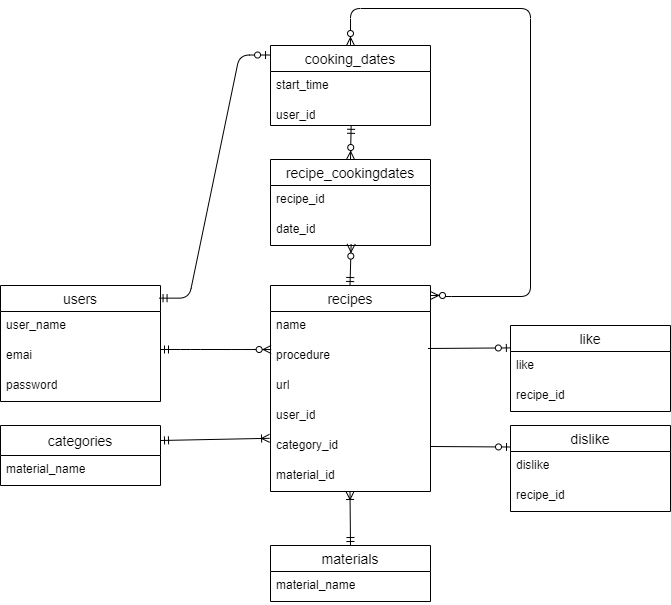

The diagram above was exported from draw.io. Its source (the exported page's mxGraphModel, read from the mxfile embedded in the PNG):
<mxGraphModel dx="1672" dy="1732" grid="1" gridSize="10" guides="1" tooltips="1" connect="1" arrows="1" fold="1" page="1" pageScale="1" pageWidth="827" pageHeight="1169" math="0" shadow="0">
  <root>
    <mxCell id="0" />
    <mxCell id="1" parent="0" />
    <mxCell id="2" value="users" style="swimlane;fontStyle=0;childLayout=stackLayout;horizontal=1;startSize=26;horizontalStack=0;resizeParent=1;resizeParentMax=0;resizeLast=0;collapsible=1;marginBottom=0;align=center;fontSize=14;" parent="1" vertex="1">
      <mxGeometry x="-750" y="40" width="160" height="116" as="geometry" />
    </mxCell>
    <mxCell id="3" value="user_name" style="text;strokeColor=none;fillColor=none;spacingLeft=4;spacingRight=4;overflow=hidden;rotatable=0;points=[[0,0.5],[1,0.5]];portConstraint=eastwest;fontSize=12;whiteSpace=wrap;html=1;" parent="2" vertex="1">
      <mxGeometry y="26" width="160" height="30" as="geometry" />
    </mxCell>
    <mxCell id="4" value="emai" style="text;strokeColor=none;fillColor=none;spacingLeft=4;spacingRight=4;overflow=hidden;rotatable=0;points=[[0,0.5],[1,0.5]];portConstraint=eastwest;fontSize=12;whiteSpace=wrap;html=1;" parent="2" vertex="1">
      <mxGeometry y="56" width="160" height="30" as="geometry" />
    </mxCell>
    <mxCell id="5" value="password" style="text;strokeColor=none;fillColor=none;spacingLeft=4;spacingRight=4;overflow=hidden;rotatable=0;points=[[0,0.5],[1,0.5]];portConstraint=eastwest;fontSize=12;whiteSpace=wrap;html=1;" parent="2" vertex="1">
      <mxGeometry y="86" width="160" height="30" as="geometry" />
    </mxCell>
    <mxCell id="6" value="recipes" style="swimlane;fontStyle=0;childLayout=stackLayout;horizontal=1;startSize=26;horizontalStack=0;resizeParent=1;resizeParentMax=0;resizeLast=0;collapsible=1;marginBottom=0;align=center;fontSize=14;" parent="1" vertex="1">
      <mxGeometry x="-480" y="40" width="160" height="206" as="geometry" />
    </mxCell>
    <mxCell id="35" value="" style="edgeStyle=entityRelationEdgeStyle;fontSize=12;html=1;endArrow=ERzeroToMany;startArrow=ERmandOne;entryX=0.004;entryY=0.267;entryDx=0;entryDy=0;entryPerimeter=0;" parent="6" edge="1">
      <mxGeometry width="100" height="100" relative="1" as="geometry">
        <mxPoint x="-110" y="64" as="sourcePoint" />
        <mxPoint x="0.6400000000001" y="64.00999999999999" as="targetPoint" />
        <Array as="points">
          <mxPoint x="-50" y="71" />
          <mxPoint x="-20" y="66" />
          <mxPoint y="71" />
        </Array>
      </mxGeometry>
    </mxCell>
    <mxCell id="7" value="name" style="text;strokeColor=none;fillColor=none;spacingLeft=4;spacingRight=4;overflow=hidden;rotatable=0;points=[[0,0.5],[1,0.5]];portConstraint=eastwest;fontSize=12;whiteSpace=wrap;html=1;" parent="6" vertex="1">
      <mxGeometry y="26" width="160" height="30" as="geometry" />
    </mxCell>
    <mxCell id="9" value="procedure" style="text;strokeColor=none;fillColor=none;spacingLeft=4;spacingRight=4;overflow=hidden;rotatable=0;points=[[0,0.5],[1,0.5]];portConstraint=eastwest;fontSize=12;whiteSpace=wrap;html=1;" parent="6" vertex="1">
      <mxGeometry y="56" width="160" height="30" as="geometry" />
    </mxCell>
    <mxCell id="51" value="url" style="text;strokeColor=none;fillColor=none;spacingLeft=4;spacingRight=4;overflow=hidden;rotatable=0;points=[[0,0.5],[1,0.5]];portConstraint=eastwest;fontSize=12;whiteSpace=wrap;html=1;" parent="6" vertex="1">
      <mxGeometry y="86" width="160" height="30" as="geometry" />
    </mxCell>
    <mxCell id="13" value="user_id" style="text;strokeColor=none;fillColor=none;spacingLeft=4;spacingRight=4;overflow=hidden;rotatable=0;points=[[0,0.5],[1,0.5]];portConstraint=eastwest;fontSize=12;whiteSpace=wrap;html=1;" parent="6" vertex="1">
      <mxGeometry y="116" width="160" height="30" as="geometry" />
    </mxCell>
    <mxCell id="78" value="category_id" style="text;strokeColor=none;fillColor=none;spacingLeft=4;spacingRight=4;overflow=hidden;rotatable=0;points=[[0,0.5],[1,0.5]];portConstraint=eastwest;fontSize=12;whiteSpace=wrap;html=1;" parent="6" vertex="1">
      <mxGeometry y="146" width="160" height="30" as="geometry" />
    </mxCell>
    <mxCell id="79" value="material_id" style="text;strokeColor=none;fillColor=none;spacingLeft=4;spacingRight=4;overflow=hidden;rotatable=0;points=[[0,0.5],[1,0.5]];portConstraint=eastwest;fontSize=12;whiteSpace=wrap;html=1;" parent="6" vertex="1">
      <mxGeometry y="176" width="160" height="30" as="geometry" />
    </mxCell>
    <mxCell id="14" value="categories" style="swimlane;fontStyle=0;childLayout=stackLayout;horizontal=1;startSize=30;horizontalStack=0;resizeParent=1;resizeParentMax=0;resizeLast=0;collapsible=1;marginBottom=0;align=center;fontSize=14;" parent="1" vertex="1">
      <mxGeometry x="-750" y="180" width="160" height="60" as="geometry" />
    </mxCell>
    <mxCell id="93" value="material_name" style="text;strokeColor=none;fillColor=none;spacingLeft=4;spacingRight=4;overflow=hidden;rotatable=0;points=[[0,0.5],[1,0.5]];portConstraint=eastwest;fontSize=12;whiteSpace=wrap;html=1;" vertex="1" parent="14">
      <mxGeometry y="30" width="160" height="30" as="geometry" />
    </mxCell>
    <mxCell id="20" value="cooking_dates" style="swimlane;fontStyle=0;childLayout=stackLayout;horizontal=1;startSize=26;horizontalStack=0;resizeParent=1;resizeParentMax=0;resizeLast=0;collapsible=1;marginBottom=0;align=center;fontSize=14;" parent="1" vertex="1">
      <mxGeometry x="-480" y="-200" width="160" height="80" as="geometry" />
    </mxCell>
    <mxCell id="21" value="start_time" style="text;strokeColor=none;fillColor=none;spacingLeft=4;spacingRight=4;overflow=hidden;rotatable=0;points=[[0,0.5],[1,0.5]];portConstraint=eastwest;fontSize=12;whiteSpace=wrap;html=1;" parent="20" vertex="1">
      <mxGeometry y="26" width="160" height="30" as="geometry" />
    </mxCell>
    <mxCell id="83" value="user_id" style="text;strokeColor=none;fillColor=none;spacingLeft=4;spacingRight=4;overflow=hidden;rotatable=0;points=[[0,0.5],[1,0.5]];portConstraint=eastwest;fontSize=12;whiteSpace=wrap;html=1;" parent="20" vertex="1">
      <mxGeometry y="56" width="160" height="24" as="geometry" />
    </mxCell>
    <mxCell id="26" value="dislike" style="swimlane;fontStyle=0;childLayout=stackLayout;horizontal=1;startSize=26;horizontalStack=0;resizeParent=1;resizeParentMax=0;resizeLast=0;collapsible=1;marginBottom=0;align=center;fontSize=14;" parent="1" vertex="1">
      <mxGeometry x="-240" y="180" width="160" height="86" as="geometry" />
    </mxCell>
    <mxCell id="27" value="dislike" style="text;strokeColor=none;fillColor=none;spacingLeft=4;spacingRight=4;overflow=hidden;rotatable=0;points=[[0,0.5],[1,0.5]];portConstraint=eastwest;fontSize=12;whiteSpace=wrap;html=1;" parent="26" vertex="1">
      <mxGeometry y="26" width="160" height="30" as="geometry" />
    </mxCell>
    <mxCell id="50" value="recipe_id" style="text;strokeColor=none;fillColor=none;spacingLeft=4;spacingRight=4;overflow=hidden;rotatable=0;points=[[0,0.5],[1,0.5]];portConstraint=eastwest;fontSize=12;whiteSpace=wrap;html=1;" parent="26" vertex="1">
      <mxGeometry y="56" width="160" height="30" as="geometry" />
    </mxCell>
    <mxCell id="30" value="like" style="swimlane;fontStyle=0;childLayout=stackLayout;horizontal=1;startSize=26;horizontalStack=0;resizeParent=1;resizeParentMax=0;resizeLast=0;collapsible=1;marginBottom=0;align=center;fontSize=14;" parent="1" vertex="1">
      <mxGeometry x="-240" y="80" width="160" height="86" as="geometry" />
    </mxCell>
    <mxCell id="31" value="like" style="text;strokeColor=none;fillColor=none;spacingLeft=4;spacingRight=4;overflow=hidden;rotatable=0;points=[[0,0.5],[1,0.5]];portConstraint=eastwest;fontSize=12;whiteSpace=wrap;html=1;" parent="30" vertex="1">
      <mxGeometry y="26" width="160" height="30" as="geometry" />
    </mxCell>
    <mxCell id="49" value="recipe_id" style="text;strokeColor=none;fillColor=none;spacingLeft=4;spacingRight=4;overflow=hidden;rotatable=0;points=[[0,0.5],[1,0.5]];portConstraint=eastwest;fontSize=12;whiteSpace=wrap;html=1;" parent="30" vertex="1">
      <mxGeometry y="56" width="160" height="30" as="geometry" />
    </mxCell>
    <mxCell id="41" value="" style="fontSize=12;html=1;endArrow=ERoneToMany;startArrow=ERmandOne;exitX=1;exitY=0.25;exitDx=0;exitDy=0;entryX=-0.006;entryY=0.227;entryDx=0;entryDy=0;entryPerimeter=0;" parent="1" source="14" target="78" edge="1">
      <mxGeometry width="100" height="100" relative="1" as="geometry">
        <mxPoint x="-412.5" y="280" as="sourcePoint" />
        <mxPoint x="-490" y="210" as="targetPoint" />
      </mxGeometry>
    </mxCell>
    <mxCell id="44" value="" style="fontSize=12;html=1;endArrow=ERzeroToOne;endFill=1;entryX=-0.001;entryY=-0.12;entryDx=0;entryDy=0;entryPerimeter=0;exitX=0.984;exitY=0.233;exitDx=0;exitDy=0;exitPerimeter=0;" parent="1" source="9" target="31" edge="1">
      <mxGeometry width="100" height="100" relative="1" as="geometry">
        <mxPoint x="-320" y="110" as="sourcePoint" />
        <mxPoint x="-200" y="110.5" as="targetPoint" />
      </mxGeometry>
    </mxCell>
    <mxCell id="46" value="" style="fontSize=12;html=1;endArrow=ERzeroToOne;endFill=1;entryX=0;entryY=0.25;entryDx=0;entryDy=0;exitX=1;exitY=0.5;exitDx=0;exitDy=0;" parent="1" source="78" target="26" edge="1">
      <mxGeometry width="100" height="100" relative="1" as="geometry">
        <mxPoint x="-320" y="170" as="sourcePoint" />
        <mxPoint x="-230" y="170" as="targetPoint" />
      </mxGeometry>
    </mxCell>
    <mxCell id="52" value="materials" style="swimlane;fontStyle=0;childLayout=stackLayout;horizontal=1;startSize=26;horizontalStack=0;resizeParent=1;resizeParentMax=0;resizeLast=0;collapsible=1;marginBottom=0;align=center;fontSize=14;" parent="1" vertex="1">
      <mxGeometry x="-480" y="300" width="160" height="56" as="geometry" />
    </mxCell>
    <mxCell id="55" value="material_name" style="text;strokeColor=none;fillColor=none;spacingLeft=4;spacingRight=4;overflow=hidden;rotatable=0;points=[[0,0.5],[1,0.5]];portConstraint=eastwest;fontSize=12;whiteSpace=wrap;html=1;" parent="52" vertex="1">
      <mxGeometry y="26" width="160" height="30" as="geometry" />
    </mxCell>
    <mxCell id="71" value="" style="fontSize=12;html=1;endArrow=ERoneToMany;startArrow=ERmandOne;entryX=0.499;entryY=1.027;entryDx=0;entryDy=0;entryPerimeter=0;" parent="1" edge="1">
      <mxGeometry width="100" height="100" relative="1" as="geometry">
        <mxPoint x="-400" y="300" as="sourcePoint" />
        <mxPoint x="-400.50000000000006" y="245.99999999999994" as="targetPoint" />
      </mxGeometry>
    </mxCell>
    <mxCell id="81" value="" style="fontSize=12;html=1;endArrow=ERzeroToOne;startArrow=ERmandOne;edgeStyle=entityRelationEdgeStyle;entryX=-0.006;entryY=0.119;entryDx=0;entryDy=0;entryPerimeter=0;elbow=vertical;exitX=0.991;exitY=0.109;exitDx=0;exitDy=0;exitPerimeter=0;" parent="1" source="2" target="20" edge="1">
      <mxGeometry width="100" height="100" relative="1" as="geometry">
        <mxPoint x="-740" as="sourcePoint" />
        <mxPoint x="-512.56" y="-107.35799999999995" as="targetPoint" />
        <Array as="points">
          <mxPoint x="-500" y="-100" />
        </Array>
      </mxGeometry>
    </mxCell>
    <mxCell id="84" value="recipe_cookingdates" style="swimlane;fontStyle=0;childLayout=stackLayout;horizontal=1;startSize=26;horizontalStack=0;resizeParent=1;resizeParentMax=0;resizeLast=0;collapsible=1;marginBottom=0;align=center;fontSize=14;" parent="1" vertex="1">
      <mxGeometry x="-480" y="-86" width="160" height="86" as="geometry" />
    </mxCell>
    <mxCell id="86" value="recipe_id" style="text;strokeColor=none;fillColor=none;spacingLeft=4;spacingRight=4;overflow=hidden;rotatable=0;points=[[0,0.5],[1,0.5]];portConstraint=eastwest;fontSize=12;whiteSpace=wrap;html=1;" parent="84" vertex="1">
      <mxGeometry y="26" width="160" height="30" as="geometry" />
    </mxCell>
    <mxCell id="87" value="date_id" style="text;strokeColor=none;fillColor=none;spacingLeft=4;spacingRight=4;overflow=hidden;rotatable=0;points=[[0,0.5],[1,0.5]];portConstraint=eastwest;fontSize=12;whiteSpace=wrap;html=1;" parent="84" vertex="1">
      <mxGeometry y="56" width="160" height="30" as="geometry" />
    </mxCell>
    <mxCell id="88" value="" style="fontSize=12;html=1;endArrow=ERzeroToMany;startArrow=ERmandOne;entryX=0.504;entryY=0.953;entryDx=0;entryDy=0;entryPerimeter=0;" parent="1" target="87" edge="1">
      <mxGeometry width="100" height="100" relative="1" as="geometry">
        <mxPoint x="-400.5" y="40" as="sourcePoint" />
        <mxPoint x="-400" y="-30" as="targetPoint" />
      </mxGeometry>
    </mxCell>
    <mxCell id="89" value="" style="fontSize=12;html=1;endArrow=ERzeroToMany;startArrow=ERmandOne;entryX=0.5;entryY=0;entryDx=0;entryDy=0;exitX=0.504;exitY=0.992;exitDx=0;exitDy=0;exitPerimeter=0;" parent="1" source="83" target="84" edge="1">
      <mxGeometry width="100" height="100" relative="1" as="geometry">
        <mxPoint x="-400" y="-110" as="sourcePoint" />
        <mxPoint x="-400.5" y="-120" as="targetPoint" />
      </mxGeometry>
    </mxCell>
    <mxCell id="92" value="" style="edgeStyle=orthogonalEdgeStyle;fontSize=12;html=1;endArrow=ERzeroToMany;endFill=1;startArrow=ERzeroToMany;" parent="1" target="20" edge="1">
      <mxGeometry width="100" height="100" relative="1" as="geometry">
        <mxPoint x="-320" y="50" as="sourcePoint" />
        <mxPoint x="-220" y="-240" as="targetPoint" />
        <Array as="points">
          <mxPoint x="-309" y="50" />
          <mxPoint x="-309" y="51" />
          <mxPoint x="-220" y="51" />
          <mxPoint x="-220" y="-237" />
        </Array>
      </mxGeometry>
    </mxCell>
  </root>
</mxGraphModel>